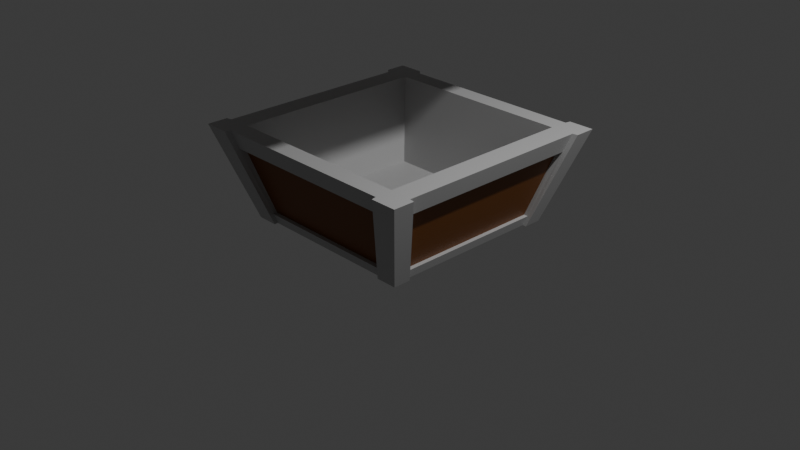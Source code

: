 # Source: Chest_01.blend  (saved by Blender 4.3.34; exported with 4.5.12 LTS)
import bpy
from mathutils import Matrix  # noqa: F401  (used for matrix-valued properties, if any)

bpy.ops.wm.read_factory_settings(use_empty=True)
scene = bpy.context.scene
scene.name = 'Scene'

# ---- collections
col_collection = bpy.data.collections.new('Collection'); scene.collection.children.link(col_collection)

# ---- materials (node trees are filled in below, after node groups)
mat_wood = bpy.data.materials.new('wood')
mat_wood.alpha_threshold = 0.0
mat_wood.roughness = 0.5
mat_wood.line_color = (0.0, 0.0, 0.0, 1.0)
mat_metal = bpy.data.materials.new('Metal')

# ---- material node trees
mat_wood.use_nodes = True; mat_wood.node_tree.nodes.clear()
_N = mat_wood.node_tree.nodes; _L = mat_wood.node_tree.links
n0 = _N.new('ShaderNodeOutputMaterial'); n0.name = 'Material Output'; n0.location = (300, 300)
n1 = _N.new('ShaderNodeBsdfPrincipled'); n1.name = 'Principled BSDF'; n1.location = (10, 300)
n1.inputs[0].default_value = (0.185, 0.06053, 0.008231, 1.0)
n1.inputs[3].default_value = 1.45
_L.new(n1.outputs[0], n0.inputs[0])
n0.is_active_output = True
mat_metal.use_nodes = True; mat_metal.node_tree.nodes.clear()
_N = mat_metal.node_tree.nodes; _L = mat_metal.node_tree.links
n0 = _N.new('ShaderNodeBsdfPrincipled'); n0.name = 'Principled BSDF'; n0.location = (10, 300)
n0.inputs[0].default_value = (0.4898, 0.4898, 0.4898, 1.0)
n1 = _N.new('ShaderNodeOutputMaterial'); n1.name = 'Material Output'; n1.location = (300, 300)
_L.new(n0.outputs[0], n1.inputs[0])
n1.is_active_output = True

# ---- world
world_world = bpy.data.worlds.new('World'); scene.world = world_world
world_world.use_nodes = True; world_world.node_tree.nodes.clear()
_N = world_world.node_tree.nodes; _L = world_world.node_tree.links
n0 = _N.new('ShaderNodeOutputWorld'); n0.name = 'World Output'; n0.location = (300, 300)
n1 = _N.new('ShaderNodeBackground'); n1.name = 'Background'; n1.location = (10, 300)
n1.inputs[0].default_value = (0.05088, 0.05088, 0.05088, 1.0)
_L.new(n1.outputs[0], n0.inputs[0])
n0.is_active_output = True
world_world.color = (0.05088, 0.05088, 0.05088)
world_world.sun_shadow_jitter_overblur = 0.0

# ---- cameras
cam_camera = bpy.data.cameras.new('Camera')
cam_camera.clip_end = 100.0
cam_camera.ortho_scale = 7.314

# ---- lights
light_light = bpy.data.lights.new('Light', 'POINT')
light_light.energy = 1000.0
light_light.shadow_soft_size = 0.1

# ---- meshes
me_cube_001 = bpy.data.meshes.new('Cube.001')
me_cube_001.from_pydata([(-1.137, 1.0, -0.5), (-1.275, 1.275, -0.8945), (-1.137, -1.0, -0.5), (-1.275, -1.275, -0.8945), (-1.275, 0.4249, -0.8945), (-1.275, -0.4249, -0.8945), (-1.0, -0.3333, 0.0), (-1.0, 0.3333, 0.0), (-0.4681, 1.275, -0.8945), (-0.7789, 1.275, -0.8945), (-0.4347, -1.0, -0.5), (-0.7119, -1.0, -0.5), (-0.7789, -1.275, -0.8945), (-0.4681, -1.275, -1.0), (-0.7119, 1.0, -0.5), (-0.4347, 1.0, -0.5), (-0.645, 0.3333, 0.0), (-0.4012, 0.3333, 0.0), (-0.645, -0.3333, 0.0), (-0.4012, -0.3333, 0.0), (-0.4681, 1.45, -0.8945), (-0.7789, 1.45, -0.8945), (-0.4347, -1.116, -0.3864), (-0.7119, -1.116, -0.3864), (-0.7789, -1.45, -0.8945), (-0.4681, -1.45, -0.8945), (-0.7119, 1.116, -0.3864), (-0.4347, 1.116, -0.3864), (-0.645, 0.4001, 0.1554), (-0.4012, 0.4001, 0.1554), (-0.645, -0.4001, 0.1554), (-0.4012, -0.4001, 0.1554), (-0.1672, -1.275, -0.8259), (-0.1552, 1.0, -0.5), (-0.1433, 0.3333, 0.0), (-0.1433, -0.3333, 0.0), (-0.1672, 1.275, -0.8945), (-0.1552, -1.0, -0.5), (-0.05519, -1.45, -0.9005), (-0.1552, 1.116, -0.3864), (-0.1433, 0.4001, 0.1554), (-0.1433, -0.4001, 0.1554), (-0.1672, 1.45, -0.8945), (-0.1552, -1.116, -0.3864), (-1.176, 1.176, -1.074), (-1.176, -1.176, -1.074), (-1.176, 0.4249, -1.074), (-1.176, -0.4249, -1.074), (-0.4681, 1.176, -1.074), (-0.7789, 1.176, -1.074), (-0.7789, -1.176, -1.074), (-0.4681, -1.176, -1.074), (-0.4681, 1.45, -1.074), (-0.7789, 1.45, -1.074), (-0.7789, -1.45, -1.074), (-0.4681, -1.45, -1.074), (-0.1672, -1.176, -1.074), (-0.1672, 1.176, -1.074), (-0.05519, -1.45, -1.08), (-0.1672, 1.45, -1.074), (0.0, 1.275, -1.074), (0.0, 1.275, -1.074), (-1.275, -0.4249, -1.074), (-1.275, -1.275, -1.074), (-0.7789, 1.275, -1.074), (-1.275, 1.275, -1.074), (-1.275, 0.4249, -1.074), (-0.1672, 1.275, -1.074), (-0.4681, 1.275, -1.074), (-0.7789, -1.275, -1.074), (-0.4681, -1.275, -1.074), (-0.1672, -1.275, -1.155), (-0.6156, 0.3414, -0.08158), (-0.6156, -0.3414, -0.08158), (-0.9311, 0.3414, -0.08158), (-0.9311, -0.3414, -0.08158), (-0.4197, 0.3414, -0.08158), (-0.4197, -0.3414, -0.08158), (-0.2125, 0.3414, -0.08158), (-0.2125, -0.3414, -0.08158), (-0.7232, -0.9449, -0.5315), (-0.4735, -0.9449, -0.5315), (-0.2318, -0.9449, -0.5315), (-0.4735, 0.9449, -0.5315), (-0.7232, 0.9449, -0.5315), (-0.2318, 0.9449, -0.5315), (-1.042, -0.9449, -0.5315), (-1.042, 0.9449, -0.5315), (-1.073, 1.275, -0.8945), (-0.9639, -1.0, -0.5), (-1.073, -1.275, -0.8945), (-0.9639, 1.0, -0.5), (-0.8552, 0.3333, 0.0), (-0.8552, -0.3333, 0.0), (-1.073, 1.275, -1.074), (-1.073, -1.275, -1.074), (-1.014, 1.176, -1.074), (-1.014, -1.176, -1.074), (-0.8683, 0.3414, -0.08158), (-0.8683, -0.3414, -0.08158), (-0.9122, 0.9449, -0.5315), (-0.9122, -0.9449, -0.5315), (-1.073, 1.45, -0.8945), (-1.275, 1.45, -0.8945), (-1.275, -1.45, -0.8945), (-1.137, -1.116, -0.3864), (-1.137, 1.116, -0.3864), (-0.9639, -1.116, -0.3864), (-1.0, 0.4001, 0.1554), (-1.0, -0.4001, 0.1554), (-1.073, 1.45, -1.074), (-1.275, 1.45, -1.074), (-1.275, -1.45, -1.074), (-1.073, -1.45, -0.8945), (-0.9639, 1.116, -0.3864), (-0.8552, 0.4001, 0.1554), (-0.8552, -0.4001, 0.1554), (-1.073, -1.45, -1.074), (1.137, 1.0, -0.5), (1.275, 1.275, -0.8945), (1.137, -1.0, -0.5), (1.275, -1.275, -0.8945), (1.275, 0.4249, -0.8945), (1.275, -0.4249, -0.8945), (1.0, -0.3333, 0.0), (1.0, 0.3333, 0.0), (0.4681, 1.275, -0.8945), (0.7789, 1.275, -0.8945), (0.4347, -1.0, -0.5), (0.7119, -1.0, -0.5), (0.7789, -1.275, -0.8945), (0.4681, -1.275, -1.0), (0.7119, 1.0, -0.5), (0.4347, 1.0, -0.5), (0.645, 0.3333, 0.0), (0.4012, 0.3333, 0.0), (0.645, -0.3333, 0.0), (0.4012, -0.3333, 0.0), (0.4681, 1.45, -0.8945), (0.7789, 1.45, -0.8945), (0.4347, -1.116, -0.3864), (0.7119, -1.116, -0.3864), (0.7789, -1.45, -0.8945), (0.4681, -1.45, -0.8945), (0.7119, 1.116, -0.3864), (0.4347, 1.116, -0.3864), (0.645, 0.4001, 0.1554), (0.4012, 0.4001, 0.1554), (0.645, -0.4001, 0.1554), (0.4012, -0.4001, 0.1554), (0.1672, -1.275, -0.8259), (0.1552, 1.0, -0.5), (0.1433, 0.3333, 0.0), (0.1433, -0.3333, 0.0), (0.1672, 1.275, -0.8945), (0.1552, -1.0, -0.5), (0.05519, -1.45, -0.9005), (0.1552, 1.116, -0.3864), (0.1433, 0.4001, 0.1554), (0.1433, -0.4001, 0.1554), (0.1672, 1.45, -0.8945), (0.1552, -1.116, -0.3864), (1.176, 1.176, -1.074), (1.176, -1.176, -1.074), (1.176, 0.4249, -1.074), (1.176, -0.4249, -1.074), (0.4681, 1.176, -1.074), (0.7789, 1.176, -1.074), (0.7789, -1.176, -1.074), (0.4681, -1.176, -1.074), (0.4681, 1.45, -1.074), (0.7789, 1.45, -1.074), (0.7789, -1.45, -1.074), (0.4681, -1.45, -1.074), (0.1672, -1.176, -1.074), (0.1672, 1.176, -1.074), (0.05519, -1.45, -1.08), (0.1672, 1.45, -1.074), (1.275, -0.4249, -1.074), (1.275, -1.275, -1.074), (0.7789, 1.275, -1.074), (1.275, 1.275, -1.074), (1.275, 0.4249, -1.074), (0.1672, 1.275, -1.074), (0.4681, 1.275, -1.074), (0.7789, -1.275, -1.074), (0.4681, -1.275, -1.074), (0.1672, -1.275, -1.155), (0.6156, 0.3414, -0.08158), (0.6156, -0.3414, -0.08158), (0.9311, 0.3414, -0.08158), (0.9311, -0.3414, -0.08158), (0.4197, 0.3414, -0.08158), (0.4197, -0.3414, -0.08158), (0.2125, 0.3414, -0.08158), (0.2125, -0.3414, -0.08158), (0.7232, -0.9449, -0.5315), (0.4735, -0.9449, -0.5315), (0.2318, -0.9449, -0.5315), (0.4735, 0.9449, -0.5315), (0.7232, 0.9449, -0.5315), (0.2318, 0.9449, -0.5315), (1.042, -0.9449, -0.5315), (1.042, 0.9449, -0.5315), (1.073, 1.275, -0.8945), (0.9639, -1.0, -0.5), (1.073, -1.275, -0.8945), (0.9639, 1.0, -0.5), (0.8552, 0.3333, 0.0), (0.8552, -0.3333, 0.0), (1.073, 1.275, -1.074), (1.073, -1.275, -1.074), (1.014, 1.176, -1.074), (1.014, -1.176, -1.074), (0.8683, 0.3414, -0.08158), (0.8683, -0.3414, -0.08158), (0.9122, 0.9449, -0.5315), (0.9122, -0.9449, -0.5315), (1.073, 1.45, -0.8945), (1.275, 1.45, -0.8945), (1.275, -1.45, -0.8945), (1.137, -1.116, -0.3864), (1.137, 1.116, -0.3864), (0.9639, -1.116, -0.3864), (1.0, 0.4001, 0.1554), (1.0, -0.4001, 0.1554), (1.073, 1.45, -1.074), (1.275, 1.45, -1.074), (1.275, -1.45, -1.074), (1.073, -1.45, -0.8945), (0.9639, 1.116, -0.3864), (0.8552, 0.4001, 0.1554), (0.8552, -0.4001, 0.1554), (1.073, -1.45, -1.074), (-0.1672, -1.45, -1.155), (-0.1672, -1.45, -0.8259), (0.1672, -1.45, -0.8259), (0.1672, -1.45, -1.155), (-0.05519, -1.271, -1.08), (-0.05519, -1.271, -0.9005), (0.05519, -1.271, -0.9005), (0.05519, -1.271, -1.08)], [(60, 61)], [(90, 89, 107, 113), (3, 63, 112, 104), (4, 7, 0, 1), (3, 2, 6, 5), (5, 6, 7, 4), (92, 91, 114, 115), (0, 7, 108, 106), (33, 34, 40, 39), (88, 91, 14, 9), (11, 12, 24, 23), (34, 17, 19, 35), (16, 18, 30, 28), (33, 15, 17, 34), (9, 14, 26, 21), (32, 37, 10, 13), (35, 19, 10, 37), (13, 10, 22, 25), (21, 26, 27, 20), (29, 28, 30, 31), (27, 26, 28, 29), (25, 22, 23, 24), (31, 30, 23, 22), (15, 8, 20, 27), (17, 15, 27, 29), (10, 19, 31, 22), (14, 16, 28, 26), (19, 17, 29, 31), (18, 11, 23, 30), (37, 32, 235, 43), (36, 33, 39, 42), (8, 15, 33, 36), (235, 236, 161, 43), (160, 177, 59, 42), (43, 161, 159, 41), (160, 42, 39, 157), (40, 158, 157, 39), (34, 35, 41, 40), (35, 37, 43, 41), (58, 176, 241, 238), (21, 20, 52, 53), (4, 1, 65, 66), (5, 4, 66, 62), (3, 5, 62, 63), (25, 24, 54, 55), (64, 94, 110, 53), (175, 201, 85, 57), (93, 92, 115, 116), (52, 68, 64, 53), (55, 54, 69, 70), (56, 51, 81, 82), (97, 45, 86, 101), (48, 57, 85, 83), (47, 46, 74, 75), (82, 198, 174, 56), (46, 44, 87, 74), (183, 60, 67, 59, 177), (71, 187, 237, 234), (174, 187, 71, 56), (96, 49, 84, 100), (51, 50, 80, 81), (45, 47, 75, 86), (49, 48, 83, 84), (47, 45, 63, 62), (96, 44, 65, 94), (44, 46, 66, 65), (46, 47, 62, 66), (57, 48, 68, 67), (97, 50, 69, 95), (51, 56, 71, 70), (48, 49, 64, 68), (50, 51, 70, 69), (60, 183, 175, 57, 67), (195, 79, 78, 194), (99, 98, 72, 73), (73, 72, 76, 77), (77, 76, 78, 79), (79, 195, 198, 82), (99, 73, 80, 101), (80, 73, 77, 81), (81, 77, 79, 82), (85, 201, 194, 78), (83, 76, 72, 84), (100, 98, 74, 87), (85, 78, 76, 83), (84, 72, 98, 100), (75, 99, 101, 86), (75, 74, 98, 99), (45, 97, 95, 63), (49, 96, 94, 64), (44, 96, 100, 87), (50, 97, 101, 80), (91, 88, 102, 114), (1, 0, 106, 103), (16, 92, 93, 18), (14, 91, 92, 16), (12, 11, 89, 90), (18, 93, 89, 11), (116, 109, 105, 107), (113, 107, 105, 104), (114, 106, 108, 115), (115, 108, 109, 116), (113, 104, 112, 117), (103, 102, 110, 111), (103, 106, 114, 102), (94, 65, 111, 110), (89, 93, 116, 107), (6, 2, 105, 109), (65, 1, 103, 111), (7, 6, 109, 108), (2, 3, 104, 105), (63, 95, 117, 112), (21, 102, 88, 9), (206, 229, 223, 205), (121, 220, 228, 179), (122, 119, 118, 125), (121, 123, 124, 120), (123, 122, 125, 124), (208, 231, 230, 207), (118, 222, 224, 125), (151, 157, 158, 152), (204, 127, 132, 207), (129, 141, 142, 130), (152, 153, 137, 135), (134, 146, 148, 136), (151, 152, 135, 133), (127, 139, 144, 132), (150, 131, 128, 155), (153, 155, 128, 137), (131, 143, 140, 128), (139, 138, 145, 144), (147, 149, 148, 146), (145, 147, 146, 144), (143, 142, 141, 140), (149, 140, 141, 148), (133, 145, 138, 126), (135, 147, 145, 133), (128, 140, 149, 137), (132, 144, 146, 134), (137, 149, 147, 135), (136, 148, 141, 129), (155, 161, 236, 150), (154, 160, 157, 151), (126, 154, 151, 133), (152, 158, 159, 153), (153, 159, 161, 155), (139, 171, 170, 138), (122, 182, 181, 119), (123, 178, 182, 122), (121, 179, 178, 123), (143, 173, 172, 142), (211, 233, 172, 185), (209, 232, 231, 208), (170, 171, 180, 184), (173, 186, 185, 172), (174, 198, 197, 169), (213, 217, 202, 163), (166, 199, 201, 175), (165, 191, 190, 164), (164, 190, 203, 162), (212, 216, 200, 167), (169, 197, 196, 168), (163, 202, 191, 165), (167, 200, 199, 166), (165, 178, 179, 163), (212, 210, 181, 162), (162, 181, 182, 164), (164, 182, 178, 165), (175, 183, 184, 166), (213, 211, 185, 168), (169, 186, 187, 174), (166, 184, 180, 167), (168, 185, 186, 169), (215, 189, 188, 214), (189, 193, 192, 188), (193, 195, 194, 192), (215, 217, 196, 189), (196, 197, 193, 189), (197, 198, 195, 193), (199, 200, 188, 192), (216, 203, 190, 214), (201, 199, 192, 194), (200, 216, 214, 188), (191, 202, 217, 215), (191, 215, 214, 190), (163, 179, 211, 213), (167, 180, 210, 212), (162, 203, 216, 212), (168, 196, 217, 213), (172, 233, 229, 142), (207, 230, 218, 204), (119, 219, 222, 118), (134, 136, 209, 208), (132, 134, 208, 207), (130, 206, 205, 129), (136, 129, 205, 209), (232, 223, 221, 225), (229, 220, 221, 223), (230, 231, 224, 222), (231, 232, 225, 224), (229, 233, 228, 220), (219, 227, 226, 218), (219, 218, 230, 222), (210, 226, 227, 181), (205, 223, 232, 209), (124, 225, 221, 120), (181, 227, 219, 119), (206, 130, 142, 229), (125, 224, 225, 124), (120, 221, 220, 121), (179, 228, 233, 211), (41, 159, 158, 40), (58, 38, 235, 234), (38, 156, 236, 235), (176, 58, 234, 237), (156, 176, 237, 236), (238, 241, 240, 239), (38, 58, 238, 239), (176, 156, 240, 241), (156, 38, 239, 240), (110, 102, 21, 53), (150, 236, 143, 131), (237, 173, 143, 236), (187, 186, 173, 237), (32, 13, 25, 235), (234, 235, 25, 55), (71, 234, 55, 70), (90, 113, 24, 12), (95, 69, 54, 117), (54, 24, 113, 117), (139, 127, 204, 218), (180, 171, 226, 210), (171, 139, 218, 226), (154, 126, 138, 160), (183, 177, 170, 184), (177, 160, 138, 170), (36, 42, 20, 8), (67, 68, 52, 59), (59, 52, 20, 42)])
me_cube_001.polygons.foreach_set('material_index', [1, 1, 0, 0, 0, 1, 1, 1, 0, 1, 0, 1, 0, 1, 0, 0, 1, 1, 1, 1, 1, 1, 1, 1, 1, 1, 1, 1, 1, 1, 0, 1, 1, 1, 1, 1, 1, 1, 1, 1, 1, 1, 1, 1, 1, 0, 1, 1, 1, 0, 0, 0, 0, 0, 0, 1, 1, 1, 0, 0, 0, 0, 1, 1, 1, 1, 1, 1, 1, 1, 1, 1, 0, 0, 0, 0, 0, 0, 0, 0, 0, 0, 0, 0, 0, 0, 0, 1, 1, 0, 0, 1, 1, 0, 0, 0, 0, 1, 1, 1, 1, 1, 1, 1, 1, 1, 1, 1, 1, 1, 1, 1, 1, 1, 0, 0, 0, 1, 1, 1, 0, 1, 0, 1, 0, 1, 0, 0, 1, 1, 1, 1, 1, 1, 1, 1, 1, 1, 1, 1, 1, 1, 0, 1, 1, 1, 1, 1, 1, 1, 1, 1, 1, 1, 0, 0, 0, 0, 0, 0, 0, 0, 0, 1, 1, 1, 1, 1, 1, 1, 1, 1, 0, 0, 0, 0, 0, 0, 0, 0, 0, 0, 0, 0, 1, 1, 0, 0, 1, 1, 1, 0, 0, 0, 0, 1, 1, 1, 1, 1, 1, 1, 1, 1, 1, 1, 1, 1, 1, 1, 1, 1, 1, 1, 1, 1, 1, 1, 1, 1, 1, 1, 1, 1, 1, 1, 1, 1, 1, 1, 1, 1, 1, 1, 1, 1, 1, 1])
_uv = me_cube_001.uv_layers.new(name='UVMap')
_uv.uv.foreach_set('vector', [0.375, 0.983, 0.625, 0.983, 0.625, 0.983, 0.375, 0.983, 0.375, 0.0, 0.375, 0.0, 0.375, 0.0, 0.375, 0.0, 0.375, 0.1667, 0.625, 0.1667, 0.625, 0.25, 0.375, 0.25, 0.375, 0.0, 0.625, 0.0, 0.625, 0.08333, 0.375, 0.08333, 0.375, 0.08333, 0.625, 0.08333, 0.625, 0.1667, 0.375, 0.1667, 0.858, 0.5833, 0.858, 0.5, 0.858, 0.5, 0.858, 0.5833, 0.625, 0.25, 0.625, 0.1667, 0.625, 0.1667, 0.625, 0.25, 0.7649, 0.5, 0.7649, 0.5833, 0.7649, 0.5833, 0.7649, 0.5, 0.375, 0.267, 0.625, 0.267, 0.625, 0.2917, 0.375, 0.2917, 0.625, 0.9583, 0.375, 0.9583, 0.375, 0.9583, 0.625, 0.9583, 0.7649, 0.5833, 0.7917, 0.5833, 0.7917, 0.6667, 0.7649, 0.6667, 0.8333, 0.5833, 0.8333, 0.6667, 0.8333, 0.6667, 0.8333, 0.5833, 0.7649, 0.5, 0.7917, 0.5, 0.7917, 0.5833, 0.7649, 0.5833, 0.375, 0.2917, 0.625, 0.2917, 0.625, 0.2917, 0.375, 0.2917, 0.375, 0.8899, 0.625, 0.8899, 0.625, 0.9167, 0.375, 0.9167, 0.7649, 0.6667, 0.7917, 0.6667, 0.7917, 0.75, 0.7649, 0.75, 0.375, 0.9167, 0.625, 0.9167, 0.625, 0.9167, 0.375, 0.9167, 0.375, 0.2917, 0.625, 0.2917, 0.625, 0.3333, 0.375, 0.3333, 0.7917, 0.5833, 0.8333, 0.5833, 0.8333, 0.6667, 0.7917, 0.6667, 0.7917, 0.5, 0.8333, 0.5, 0.8333, 0.5833, 0.7917, 0.5833, 0.375, 0.9167, 0.625, 0.9167, 0.625, 0.9583, 0.375, 0.9583, 0.7917, 0.6667, 0.8333, 0.6667, 0.8333, 0.75, 0.7917, 0.75, 0.625, 0.3333, 0.375, 0.3333, 0.375, 0.3333, 0.625, 0.3333, 0.7917, 0.5833, 0.7917, 0.5, 0.7917, 0.5, 0.7917, 0.5833, 0.7917, 0.75, 0.7917, 0.6667, 0.7917, 0.6667, 0.7917, 0.75, 0.8333, 0.5, 0.8333, 0.5833, 0.8333, 0.5833, 0.8333, 0.5, 0.7917, 0.6667, 0.7917, 0.5833, 0.7917, 0.5833, 0.7917, 0.6667, 0.8333, 0.6667, 0.8333, 0.75, 0.8333, 0.75, 0.8333, 0.6667, 0.625, 0.8899, 0.375, 0.8899, 0.375, 0.8899, 0.625, 0.8899, 0.375, 0.3601, 0.625, 0.3601, 0.625, 0.3601, 0.375, 0.3601, 0.375, 0.3333, 0.625, 0.3333, 0.625, 0.3601, 0.375, 0.3601, 0.375, 0.8899, 0.375, 0.8899, 0.625, 0.8899, 0.625, 0.8899, 0.375, 0.3601, 0.375, 0.3601, 0.375, 0.3601, 0.375, 0.3601, 0.7649, 0.75, 0.7649, 0.75, 0.7649, 0.6667, 0.7649, 0.6667, 0.375, 0.3601, 0.375, 0.3601, 0.625, 0.3601, 0.625, 0.3601, 0.7649, 0.5833, 0.7649, 0.5833, 0.7649, 0.5, 0.7649, 0.5, 0.7649, 0.5833, 0.7649, 0.6667, 0.7649, 0.6667, 0.7649, 0.5833, 0.7649, 0.6667, 0.7649, 0.75, 0.7649, 0.75, 0.7649, 0.6667, 0.375, 0.8899, 0.375, 0.8899, 0.375, 0.8899, 0.375, 0.8899, 0.375, 0.2917, 0.375, 0.3333, 0.375, 0.3333, 0.375, 0.2917, 0.375, 0.1667, 0.375, 0.25, 0.375, 0.25, 0.375, 0.1667, 0.375, 0.08333, 0.375, 0.1667, 0.375, 0.1667, 0.375, 0.08333, 0.375, 0.0, 0.375, 0.08333, 0.375, 0.08333, 0.375, 0.0, 0.375, 0.9167, 0.375, 0.9583, 0.375, 0.9583, 0.375, 0.9167, 0.375, 0.2917, 0.375, 0.267, 0.375, 0.267, 0.375, 0.2917, 0.3803, 0.3428, 0.3803, 0.3428, 0.3803, 0.3428, 0.3803, 0.3428, 0.858, 0.6667, 0.858, 0.5833, 0.858, 0.5833, 0.858, 0.6667, 0.375, 0.3333, 0.375, 0.3333, 0.375, 0.2917, 0.375, 0.2917, 0.375, 0.9167, 0.375, 0.9583, 0.375, 0.9583, 0.375, 0.9167, 0.3803, 0.809, 0.375, 0.8209, 0.375, 0.8209, 0.3803, 0.809, 0.375, 0.8755, 0.375, 0.8871, 0.375, 0.8871, 0.375, 0.8755, 0.375, 0.3132, 0.3803, 0.3428, 0.3803, 0.3428, 0.375, 0.3132, 0.375, 0.08333, 0.375, 0.1667, 0.375, 0.1667, 0.375, 0.08333, 0.3803, 0.809, 0.3803, 0.809, 0.3803, 0.809, 0.3803, 0.809, 0.375, 0.1667, 0.375, 0.247, 0.375, 0.247, 0.375, 0.1667, 0.375, 0.3601, 0.0, 0.0, 0.375, 0.3601, 0.375, 0.3601, 0.375, 0.3601, 0.375, 0.8899, 0.375, 0.8899, 0.375, 0.8899, 0.375, 0.8899, 0.3803, 0.809, 0.375, 0.8899, 0.375, 0.8899, 0.3803, 0.809, 0.375, 0.2586, 0.375, 0.2754, 0.375, 0.2754, 0.375, 0.2586, 0.375, 0.8209, 0.375, 0.8586, 0.375, 0.8586, 0.375, 0.8209, 0.375, 0.8871, 0.375, 0.08333, 0.375, 0.08333, 0.375, 0.8871, 0.375, 0.2754, 0.375, 0.3132, 0.375, 0.3132, 0.375, 0.2754, 0.375, 0.08333, 0.375, 0.8871, 0.375, 1.0, 0.375, 0.08333, 0.375, 0.2586, 0.375, 0.247, 0.375, 0.25, 0.375, 0.267, 0.375, 0.247, 0.375, 0.1667, 0.375, 0.1667, 0.375, 0.25, 0.375, 0.1667, 0.375, 0.08333, 0.375, 0.08333, 0.375, 0.1667, 0.3803, 0.3428, 0.375, 0.3132, 0.375, 0.3333, 0.375, 0.3601, 0.375, 0.8755, 0.375, 0.8586, 0.375, 0.9583, 0.375, 0.983, 0.375, 0.8209, 0.3803, 0.809, 0.375, 0.8899, 0.375, 0.9167, 0.375, 0.3132, 0.375, 0.2754, 0.375, 0.2917, 0.375, 0.3333, 0.375, 0.8586, 0.375, 0.8209, 0.375, 0.9167, 0.375, 0.9583, 0.0, 0.0, 0.375, 0.3601, 0.3803, 0.3428, 0.3803, 0.3428, 0.375, 0.3601, 0.375, 0.08333, 0.375, 0.08333, 0.375, 0.1667, 0.375, 0.1667, 0.375, 0.08333, 0.375, 0.1667, 0.375, 0.1667, 0.375, 0.08333, 0.375, 0.08333, 0.375, 0.1667, 0.375, 0.1667, 0.375, 0.08333, 0.375, 0.08333, 0.375, 0.1667, 0.375, 0.1667, 0.375, 0.08333, 0.375, 0.08333, 0.375, 0.08333, 0.3803, 0.809, 0.3803, 0.809, 0.375, 0.08333, 0.375, 0.08333, 0.375, 0.8586, 0.375, 0.8755, 0.375, 0.8586, 0.375, 0.08333, 0.375, 0.08333, 0.375, 0.8209, 0.375, 0.8209, 0.375, 0.08333, 0.375, 0.08333, 0.3803, 0.809, 0.3803, 0.3428, 0.3803, 0.3428, 0.375, 0.1667, 0.375, 0.1667, 0.375, 0.3132, 0.375, 0.1667, 0.375, 0.1667, 0.375, 0.2754, 0.375, 0.2586, 0.375, 0.1667, 0.375, 0.1667, 0.375, 0.247, 0.3803, 0.3428, 0.375, 0.1667, 0.375, 0.1667, 0.375, 0.3132, 0.375, 0.2754, 0.375, 0.1667, 0.375, 0.1667, 0.375, 0.2586, 0.375, 0.08333, 0.375, 0.08333, 0.375, 0.8755, 0.375, 0.8871, 0.375, 0.08333, 0.375, 0.1667, 0.375, 0.1667, 0.375, 0.08333, 0.375, 0.8871, 0.375, 0.8755, 0.375, 0.983, 0.375, 1.0, 0.375, 0.2754, 0.375, 0.2586, 0.375, 0.267, 0.375, 0.2917, 0.375, 0.247, 0.375, 0.2586, 0.375, 0.2586, 0.375, 0.247, 0.375, 0.8586, 0.375, 0.8755, 0.375, 0.8755, 0.375, 0.8586, 0.625, 0.267, 0.375, 0.267, 0.375, 0.267, 0.625, 0.267, 0.375, 0.25, 0.625, 0.25, 0.625, 0.25, 0.375, 0.25, 0.8333, 0.5833, 0.858, 0.5833, 0.858, 0.6667, 0.8333, 0.6667, 0.8333, 0.5, 0.858, 0.5, 0.858, 0.5833, 0.8333, 0.5833, 0.375, 0.9583, 0.625, 0.9583, 0.625, 0.983, 0.375, 0.983, 0.8333, 0.6667, 0.858, 0.6667, 0.858, 0.75, 0.8333, 0.75, 0.858, 0.6667, 0.875, 0.6667, 0.875, 0.75, 0.858, 0.75, 0.375, 0.983, 0.625, 0.983, 0.625, 1.0, 0.375, 1.0, 0.858, 0.5, 0.875, 0.5, 0.875, 0.5833, 0.858, 0.5833, 0.858, 0.5833, 0.875, 0.5833, 0.875, 0.6667, 0.858, 0.6667, 0.375, 0.983, 0.375, 1.0, 0.375, 1.0, 0.375, 0.983, 0.375, 0.25, 0.375, 0.267, 0.375, 0.267, 0.375, 0.25, 0.375, 0.25, 0.625, 0.25, 0.625, 0.267, 0.375, 0.267, 0.375, 0.267, 0.375, 0.25, 0.375, 0.25, 0.375, 0.267, 0.858, 0.75, 0.858, 0.6667, 0.858, 0.6667, 0.858, 0.75, 0.625, 0.08333, 0.625, 0.0, 0.625, 0.0, 0.625, 0.08333, 0.375, 0.25, 0.375, 0.25, 0.375, 0.25, 0.375, 0.25, 0.625, 0.1667, 0.625, 0.08333, 0.625, 0.08333, 0.625, 0.1667, 0.625, 0.0, 0.375, 0.0, 0.375, 0.0, 0.625, 0.0, 0.375, 1.0, 0.375, 0.983, 0.375, 0.983, 0.375, 1.0, 0.375, 0.2917, 0.375, 0.267, 0.375, 0.267, 0.375, 0.2917, 0.375, 0.983, 0.375, 0.983, 0.625, 0.983, 0.625, 0.983, 0.375, 0.0, 0.375, 0.0, 0.375, 0.0, 0.375, 0.0, 0.375, 0.1667, 0.375, 0.25, 0.625, 0.25, 0.625, 0.1667, 0.375, 0.0, 0.375, 0.08333, 0.625, 0.08333, 0.625, 0.0, 0.375, 0.08333, 0.375, 0.1667, 0.625, 0.1667, 0.625, 0.08333, 0.858, 0.5833, 0.858, 0.5833, 0.858, 0.5, 0.858, 0.5, 0.625, 0.25, 0.625, 0.25, 0.625, 0.1667, 0.625, 0.1667, 0.7649, 0.5, 0.7649, 0.5, 0.7649, 0.5833, 0.7649, 0.5833, 0.375, 0.267, 0.375, 0.2917, 0.625, 0.2917, 0.625, 0.267, 0.625, 0.9583, 0.625, 0.9583, 0.375, 0.9583, 0.375, 0.9583, 0.7649, 0.5833, 0.7649, 0.6667, 0.7917, 0.6667, 0.7917, 0.5833, 0.8333, 0.5833, 0.8333, 0.5833, 0.8333, 0.6667, 0.8333, 0.6667, 0.7649, 0.5, 0.7649, 0.5833, 0.7917, 0.5833, 0.7917, 0.5, 0.375, 0.2917, 0.375, 0.2917, 0.625, 0.2917, 0.625, 0.2917, 0.375, 0.8899, 0.375, 0.9167, 0.625, 0.9167, 0.625, 0.8899, 0.7649, 0.6667, 0.7649, 0.75, 0.7917, 0.75, 0.7917, 0.6667, 0.375, 0.9167, 0.375, 0.9167, 0.625, 0.9167, 0.625, 0.9167, 0.375, 0.2917, 0.375, 0.3333, 0.625, 0.3333, 0.625, 0.2917, 0.7917, 0.5833, 0.7917, 0.6667, 0.8333, 0.6667, 0.8333, 0.5833, 0.7917, 0.5, 0.7917, 0.5833, 0.8333, 0.5833, 0.8333, 0.5, 0.375, 0.9167, 0.375, 0.9583, 0.625, 0.9583, 0.625, 0.9167, 0.7917, 0.6667, 0.7917, 0.75, 0.8333, 0.75, 0.8333, 0.6667, 0.625, 0.3333, 0.625, 0.3333, 0.375, 0.3333, 0.375, 0.3333, 0.7917, 0.5833, 0.7917, 0.5833, 0.7917, 0.5, 0.7917, 0.5, 0.7917, 0.75, 0.7917, 0.75, 0.7917, 0.6667, 0.7917, 0.6667, 0.8333, 0.5, 0.8333, 0.5, 0.8333, 0.5833, 0.8333, 0.5833, 0.7917, 0.6667, 0.7917, 0.6667, 0.7917, 0.5833, 0.7917, 0.5833, 0.8333, 0.6667, 0.8333, 0.6667, 0.8333, 0.75, 0.8333, 0.75, 0.625, 0.8899, 0.625, 0.8899, 0.375, 0.8899, 0.375, 0.8899, 0.375, 0.3601, 0.375, 0.3601, 0.625, 0.3601, 0.625, 0.3601, 0.375, 0.3333, 0.375, 0.3601, 0.625, 0.3601, 0.625, 0.3333, 0.7649, 0.5833, 0.7649, 0.5833, 0.7649, 0.6667, 0.7649, 0.6667, 0.7649, 0.6667, 0.7649, 0.6667, 0.7649, 0.75, 0.7649, 0.75, 0.375, 0.2917, 0.375, 0.2917, 0.375, 0.3333, 0.375, 0.3333, 0.375, 0.1667, 0.375, 0.1667, 0.375, 0.25, 0.375, 0.25, 0.375, 0.08333, 0.375, 0.08333, 0.375, 0.1667, 0.375, 0.1667, 0.375, 0.0, 0.375, 0.0, 0.375, 0.08333, 0.375, 0.08333, 0.375, 0.9167, 0.375, 0.9167, 0.375, 0.9583, 0.375, 0.9583, 0.375, 0.983, 0.375, 0.983, 0.375, 0.9583, 0.375, 0.9583, 0.858, 0.6667, 0.858, 0.6667, 0.858, 0.5833, 0.858, 0.5833, 0.375, 0.3333, 0.375, 0.2917, 0.375, 0.2917, 0.375, 0.3333, 0.375, 0.9167, 0.375, 0.9167, 0.375, 0.9583, 0.375, 0.9583, 0.3803, 0.809, 0.3803, 0.809, 0.375, 0.8209, 0.375, 0.8209, 0.375, 0.8755, 0.375, 0.8755, 0.375, 0.8871, 0.375, 0.8871, 0.375, 0.3132, 0.375, 0.3132, 0.3803, 0.3428, 0.3803, 0.3428, 0.375, 0.08333, 0.375, 0.08333, 0.375, 0.1667, 0.375, 0.1667, 0.375, 0.1667, 0.375, 0.1667, 0.375, 0.247, 0.375, 0.247, 0.375, 0.2586, 0.375, 0.2586, 0.375, 0.2754, 0.375, 0.2754, 0.375, 0.8209, 0.375, 0.8209, 0.375, 0.8586, 0.375, 0.8586, 0.375, 0.8871, 0.375, 0.8871, 0.375, 0.08333, 0.375, 0.08333, 0.375, 0.2754, 0.375, 0.2754, 0.375, 0.3132, 0.375, 0.3132, 0.375, 0.08333, 0.375, 0.08333, 0.375, 1.0, 0.375, 0.8871, 0.375, 0.2586, 0.375, 0.267, 0.375, 0.25, 0.375, 0.247, 0.375, 0.247, 0.375, 0.25, 0.375, 0.1667, 0.375, 0.1667, 0.375, 0.1667, 0.375, 0.1667, 0.375, 0.08333, 0.375, 0.08333, 0.3803, 0.3428, 0.375, 0.3601, 0.375, 0.3333, 0.375, 0.3132, 0.375, 0.8755, 0.375, 0.983, 0.375, 0.9583, 0.375, 0.8586, 0.375, 0.8209, 0.375, 0.9167, 0.375, 0.8899, 0.3803, 0.809, 0.375, 0.3132, 0.375, 0.3333, 0.375, 0.2917, 0.375, 0.2754, 0.375, 0.8586, 0.375, 0.9583, 0.375, 0.9167, 0.375, 0.8209, 0.375, 0.08333, 0.375, 0.08333, 0.375, 0.1667, 0.375, 0.1667, 0.375, 0.08333, 0.375, 0.08333, 0.375, 0.1667, 0.375, 0.1667, 0.375, 0.08333, 0.375, 0.08333, 0.375, 0.1667, 0.375, 0.1667, 0.375, 0.08333, 0.375, 0.8755, 0.375, 0.8586, 0.375, 0.08333, 0.375, 0.8586, 0.375, 0.8209, 0.375, 0.08333, 0.375, 0.08333, 0.375, 0.8209, 0.3803, 0.809, 0.375, 0.08333, 0.375, 0.08333, 0.375, 0.3132, 0.375, 0.2754, 0.375, 0.1667, 0.375, 0.1667, 0.375, 0.2586, 0.375, 0.247, 0.375, 0.1667, 0.375, 0.1667, 0.3803, 0.3428, 0.375, 0.3132, 0.375, 0.1667, 0.375, 0.1667, 0.375, 0.2754, 0.375, 0.2586, 0.375, 0.1667, 0.375, 0.1667, 0.375, 0.08333, 0.375, 0.8871, 0.375, 0.8755, 0.375, 0.08333, 0.375, 0.08333, 0.375, 0.08333, 0.375, 0.1667, 0.375, 0.1667, 0.375, 0.8871, 0.375, 1.0, 0.375, 0.983, 0.375, 0.8755, 0.375, 0.2754, 0.375, 0.2917, 0.375, 0.267, 0.375, 0.2586, 0.375, 0.247, 0.375, 0.247, 0.375, 0.2586, 0.375, 0.2586, 0.375, 0.8586, 0.375, 0.8586, 0.375, 0.8755, 0.375, 0.8755, 0.375, 0.9583, 0.375, 0.983, 0.375, 0.983, 0.375, 0.9583, 0.625, 0.267, 0.625, 0.267, 0.375, 0.267, 0.375, 0.267, 0.375, 0.25, 0.375, 0.25, 0.625, 0.25, 0.625, 0.25, 0.8333, 0.5833, 0.8333, 0.6667, 0.858, 0.6667, 0.858, 0.5833, 0.8333, 0.5, 0.8333, 0.5833, 0.858, 0.5833, 0.858, 0.5, 0.375, 0.9583, 0.375, 0.983, 0.625, 0.983, 0.625, 0.9583, 0.8333, 0.6667, 0.8333, 0.75, 0.858, 0.75, 0.858, 0.6667, 0.858, 0.6667, 0.858, 0.75, 0.875, 0.75, 0.875, 0.6667, 0.375, 0.983, 0.375, 1.0, 0.625, 1.0, 0.625, 0.983, 0.858, 0.5, 0.858, 0.5833, 0.875, 0.5833, 0.875, 0.5, 0.858, 0.5833, 0.858, 0.6667, 0.875, 0.6667, 0.875, 0.5833, 0.375, 0.983, 0.375, 0.983, 0.375, 1.0, 0.375, 1.0, 0.375, 0.25, 0.375, 0.25, 0.375, 0.267, 0.375, 0.267, 0.375, 0.25, 0.375, 0.267, 0.625, 0.267, 0.625, 0.25, 0.375, 0.267, 0.375, 0.267, 0.375, 0.25, 0.375, 0.25, 0.858, 0.75, 0.858, 0.75, 0.858, 0.6667, 0.858, 0.6667, 0.625, 0.08333, 0.625, 0.08333, 0.625, 0.0, 0.625, 0.0, 0.375, 0.25, 0.375, 0.25, 0.375, 0.25, 0.375, 0.25, 0.375, 0.983, 0.375, 0.9583, 0.375, 0.9583, 0.375, 0.983, 0.625, 0.1667, 0.625, 0.1667, 0.625, 0.08333, 0.625, 0.08333, 0.625, 0.0, 0.625, 0.0, 0.375, 0.0, 0.375, 0.0, 0.375, 1.0, 0.375, 1.0, 0.375, 0.983, 0.375, 0.983, 0.7649, 0.6667, 0.7649, 0.6667, 0.7649, 0.5833, 0.7649, 0.5833, 0.375, 0.8899, 0.375, 0.8899, 0.375, 0.8899, 0.375, 0.8899, 0.375, 0.8899, 0.375, 0.8899, 0.375, 0.8899, 0.375, 0.8899, 0.375, 0.8899, 0.375, 0.8899, 0.375, 0.8899, 0.375, 0.8899, 0.375, 0.8899, 0.375, 0.8899, 0.375, 0.8899, 0.375, 0.8899, 0.375, 0.8899, 0.375, 0.8899, 0.375, 0.8899, 0.375, 0.8899, 0.375, 0.8899, 0.375, 0.8899, 0.375, 0.8899, 0.375, 0.8899, 0.375, 0.8899, 0.375, 0.8899, 0.375, 0.8899, 0.375, 0.8899, 0.375, 0.8899, 0.375, 0.8899, 0.375, 0.8899, 0.375, 0.8899, 0.375, 0.267, 0.375, 0.267, 0.375, 0.2917, 0.375, 0.2917, 0.375, 0.8899, 0.375, 0.8899, 0.375, 0.9167, 0.375, 0.9167, 0.375, 0.8899, 0.375, 0.9167, 0.375, 0.9167, 0.375, 0.8899, 0.375, 0.8899, 0.375, 0.9167, 0.375, 0.9167, 0.375, 0.8899, 0.375, 0.8899, 0.375, 0.9167, 0.375, 0.9167, 0.375, 0.8899, 0.375, 0.8899, 0.375, 0.8899, 0.375, 0.9167, 0.375, 0.9167, 0.375, 0.8899, 0.375, 0.8899, 0.375, 0.9167, 0.375, 0.9167, 0.375, 0.983, 0.375, 0.983, 0.375, 0.9583, 0.375, 0.9583, 0.375, 0.983, 0.375, 0.9583, 0.375, 0.9583, 0.375, 0.983, 0.375, 0.9583, 0.375, 0.9583, 0.375, 0.983, 0.375, 0.983, 0.375, 0.2917, 0.375, 0.2917, 0.375, 0.267, 0.375, 0.267, 0.375, 0.2917, 0.375, 0.2917, 0.375, 0.267, 0.375, 0.267, 0.375, 0.2917, 0.375, 0.2917, 0.375, 0.267, 0.375, 0.267, 0.375, 0.3601, 0.375, 0.3333, 0.375, 0.3333, 0.375, 0.3601, 0.375, 0.3601, 0.375, 0.3601, 0.375, 0.3333, 0.375, 0.3333, 0.375, 0.3601, 0.375, 0.3601, 0.375, 0.3333, 0.375, 0.3333, 0.375, 0.3601, 0.375, 0.3601, 0.375, 0.3333, 0.375, 0.3333, 0.375, 0.3601, 0.375, 0.3333, 0.375, 0.3333, 0.375, 0.3601, 0.375, 0.3601, 0.375, 0.3333, 0.375, 0.3333, 0.375, 0.3601])
me_cube_001.materials.append(mat_wood)
me_cube_001.materials.append(mat_metal)
me_cube_001.use_mirror_vertex_groups = False
me_cube_001.update()
me_cube_003 = bpy.data.meshes.new('Cube.003')
me_cube_003.from_pydata([(-1.0, -1.0, -0.001891), (-1.344, -1.321, 1.0), (-1.0, 1.0, -0.001891), (-1.344, 1.321, 1.0), (1.0, -1.0, -0.001891), (1.344, -1.321, 1.0), (1.0, 1.0, -0.001891), (1.344, 1.321, 1.0), (0.8506, 1.0, -0.001891), (-0.8506, 1.0, -0.001891), (-1.143, 1.321, 1.0), (1.143, 1.321, 1.0), (-0.8506, -1.0, -0.001891), (0.8506, -1.0, -0.001891), (1.143, -1.321, 1.0), (-1.143, -1.321, 1.0), (-1.0, 0.8903, -0.001891), (-1.0, -0.8903, -0.001891), (-1.344, -1.176, 1.0), (-1.344, 1.176, 1.0), (1.0, -0.8903, -0.001891), (1.0, 0.8903, -0.001891), (1.344, 1.176, 1.0), (1.344, -1.176, 1.0), (1.143, 1.176, 1.0), (1.143, -1.176, 1.0), (-1.143, 1.176, 1.0), (-1.143, -1.176, 1.0), (-0.8506, 0.8903, -0.001891), (-0.8506, -0.8903, -0.001891), (0.8506, 0.8903, -0.001891), (0.8506, -0.8903, -0.001891), (1.087, -1.259, 0.8061), (-1.087, -1.259, 0.8061), (-1.087, 1.259, 0.8061), (1.087, 1.259, 0.8061), (1.277, 1.121, 0.8061), (1.277, -1.121, 0.8061), (-1.277, -1.121, 0.8061), (-1.277, 1.121, 0.8061), (0.8801, -1.032, 0.0991), (-0.8801, -1.032, 0.0991), (-0.8801, 1.032, 0.0991), (0.8801, 1.032, 0.0991), (1.035, 0.9191, 0.0991), (1.035, -0.9191, 0.0991), (-1.035, -0.9191, 0.0991), (-1.035, 0.9191, 0.0991), (-1.051, -0.8888, -0.001891), (-1.051, -1.051, -0.001891), (-1.412, -1.388, 1.0), (-1.412, 1.189, 1.0), (-1.412, 1.388, 1.0), (-1.051, 1.051, -0.001891), (-0.8491, 1.051, -0.001891), (1.156, 1.388, 1.0), (1.412, 1.388, 1.0), (1.051, 1.051, -0.001891), (1.051, 0.8888, -0.001891), (1.412, -1.189, 1.0), (1.412, -1.388, 1.0), (1.051, -1.051, -0.001891), (0.8491, -1.051, -0.001891), (-1.156, -1.388, 1.0), (0.8491, 1.051, -0.001891), (-1.156, 1.388, 1.0), (-0.8491, -1.051, -0.001891), (1.156, -1.388, 1.0), (0.8801, -1.085, 0.0991), (-0.8801, -1.085, 0.0991), (-0.8801, 1.085, 0.0991), (0.8801, 1.085, 0.0991), (-1.051, 0.8888, -0.001891), (-1.412, -1.189, 1.0), (1.051, -0.8888, -0.001891), (1.412, 1.189, 1.0), (1.087, 0.9191, 0.0991), (1.087, -0.9191, 0.0991), (-1.087, -0.9191, 0.0991), (-1.087, 0.9191, 0.0991), (1.097, -1.323, 0.8061), (-1.097, -1.323, 0.8061), (-1.097, 1.323, 0.8061), (1.097, 1.323, 0.8061), (1.342, 1.131, 0.8061), (1.342, -1.131, 0.8061), (-1.342, -1.131, 0.8061), (-1.342, 1.131, 0.8061), (-1.097, -0.8875, -0.001891), (-1.097, -1.097, -0.001891), (-1.401, -1.381, 0.8061), (-1.474, -1.449, 1.0), (-1.474, 1.201, 1.0), (-1.474, 1.449, 1.0), (-1.135, 1.132, 0.0991), (-1.097, 1.097, -0.001891), (-0.8477, 1.097, -0.001891), (1.169, 1.449, 1.0), (1.474, 1.449, 1.0), (1.135, 1.132, 0.0991), (1.097, 1.097, -0.001891), (1.097, 0.8875, -0.001891), (1.474, -1.201, 1.0), (1.474, -1.449, 1.0), (1.135, -1.132, 0.0991), (1.097, -1.097, -0.001891), (0.8477, -1.097, -0.001891), (-1.169, -1.449, 1.0), (0.8477, 1.097, -0.001891), (-1.169, 1.449, 1.0), (-0.8477, -1.097, -0.001891), (1.169, -1.449, 1.0), (0.8801, -1.132, 0.0991), (-0.8801, -1.132, 0.0991), (-0.8801, 1.132, 0.0991), (0.8801, 1.132, 0.0991), (-1.097, 0.8875, -0.001891), (-1.474, -1.201, 1.0), (1.097, -0.8875, -0.001891), (1.474, 1.201, 1.0), (1.135, 0.9191, 0.0991), (1.135, -0.9191, 0.0991), (-1.135, -0.9191, 0.0991), (-1.135, 0.9191, 0.0991), (-1.135, -1.132, 0.0991), (-1.401, 1.381, 0.8061), (1.401, 1.381, 0.8061), (1.401, -1.381, 0.8061), (1.107, -1.381, 0.8061), (-1.107, -1.381, 0.8061), (-1.107, 1.381, 0.8061), (1.107, 1.381, 0.8061), (1.401, 1.14, 0.8061), (1.401, -1.14, 0.8061), (-1.401, -1.14, 0.8061), (-1.401, 1.14, 0.8061), (0.9579, 0.9855, 0.1), (0.9579, -0.9855, 0.1), (-0.9579, 0.9855, 0.1), (-0.9579, -0.9855, 0.1)], [], [(47, 39, 87, 79), (17, 0, 49, 48), (46, 47, 79, 78), (8, 9, 54, 64), (31, 20, 4, 13), (27, 18, 1, 15), (23, 25, 14, 5), (25, 27, 15, 14), (17, 29, 12, 0), (29, 31, 13, 12), (38, 46, 78, 86), (6, 8, 64, 57), (45, 37, 85, 77), (44, 45, 77, 76), (9, 8, 30, 28), (28, 30, 31, 29), (2, 9, 28, 16), (16, 28, 29, 17), (11, 10, 26, 24), (27, 25, 137, 139), (7, 11, 24, 22), (22, 24, 25, 23), (10, 3, 19, 26), (26, 19, 18, 27), (8, 6, 21, 30), (30, 21, 20, 31), (15, 1, 50, 63), (33, 32, 80, 81), (36, 44, 76, 84), (13, 4, 61, 62), (46, 38, 39, 47), (43, 35, 83, 71), (44, 36, 37, 45), (42, 43, 71, 70), (42, 34, 35, 43), (35, 34, 82, 83), (40, 32, 33, 41), (34, 42, 70, 82), (22, 23, 59, 75), (23, 5, 60, 59), (41, 33, 81, 69), (7, 22, 75, 56), (40, 41, 69, 68), (21, 6, 57, 58), (37, 36, 84, 85), (32, 40, 68, 80), (20, 21, 58, 74), (14, 15, 63, 67), (4, 20, 74, 61), (11, 7, 56, 55), (39, 38, 86, 87), (5, 14, 67, 60), (18, 19, 51, 73), (9, 2, 53, 54), (87, 51, 92, 135), (68, 62, 106, 112), (74, 77, 121, 118), (73, 86, 134, 117), (76, 58, 101, 120), (80, 67, 63, 81), (55, 56, 98, 97), (82, 65, 55, 83), (85, 59, 102, 133), (84, 75, 59, 85), (60, 67, 111, 103), (86, 73, 51, 87), (54, 53, 95, 96), (75, 84, 132, 119), (56, 75, 119, 98), (79, 87, 135, 123), (83, 55, 97, 131), (49, 66, 110, 89), (51, 52, 93, 92), (86, 78, 122, 134), (65, 82, 130, 109), (61, 74, 118, 105), (77, 85, 133, 121), (81, 63, 107, 129), (52, 65, 109, 93), (62, 68, 69, 66), (48, 49, 89, 88), (54, 70, 71, 64), (84, 76, 120, 132), (58, 76, 77, 74), (67, 80, 128, 111), (48, 78, 79, 72), (3, 10, 65, 52), (2, 16, 72, 53), (10, 11, 55, 65), (19, 3, 52, 51), (16, 17, 48, 72), (0, 12, 66, 49), (1, 18, 73, 50), (12, 13, 62, 66), (84, 76, 58, 75), (135, 92, 93, 125), (131, 97, 98, 126), (133, 102, 103, 127), (129, 107, 91, 90), (127, 103, 111, 128), (125, 93, 109, 130), (126, 98, 119, 132), (90, 91, 117, 134), (124, 90, 134, 122), (99, 126, 132, 120), (94, 125, 130, 114), (104, 127, 128, 112), (113, 129, 90, 124), (121, 133, 127, 104), (115, 131, 126, 99), (123, 135, 125, 94), (116, 123, 94, 95), (108, 115, 99, 100), (118, 121, 104, 105), (110, 113, 124, 89), (105, 104, 112, 106), (95, 94, 114, 96), (100, 99, 120, 101), (89, 124, 122, 88), (58, 57, 100, 101), (78, 48, 88, 122), (66, 69, 113, 110), (59, 60, 103, 102), (72, 79, 123, 116), (70, 54, 96, 114), (80, 68, 112, 128), (64, 71, 115, 108), (62, 61, 105, 106), (69, 81, 129, 113), (53, 72, 116, 95), (63, 50, 91, 107), (82, 70, 114, 130), (57, 64, 108, 100), (71, 83, 131, 115), (50, 73, 117, 91), (136, 138, 139, 137), (26, 27, 139, 138), (25, 24, 136, 137), (24, 26, 138, 136)])
me_cube_003.polygons.foreach_set('material_index', [0, 0, 0, 0, 0, 0, 0, 0, 0, 0, 0, 0, 0, 0, 0, 1, 0, 0, 0, 0, 0, 0, 0, 0, 0, 0, 0, 0, 0, 0, 1, 0, 1, 0, 1, 0, 1, 0, 0, 0, 0, 0, 0, 0, 0, 0, 0, 0, 0, 0, 0, 0, 0, 0, 0, 0, 0, 0, 0, 0, 0, 0, 0, 0, 0, 0, 0, 0, 0, 0, 0, 0, 0, 0, 0, 0, 0, 0, 0, 0, 0, 0, 0, 0, 0, 0, 0, 0, 0, 0, 0, 0, 0, 0, 0, 0, 0, 0, 0, 0, 0, 0, 0, 0, 0, 0, 0, 0, 0, 0, 0, 0, 0, 0, 0, 0, 0, 0, 0, 0, 0, 0, 0, 0, 0, 0, 0, 0, 0, 0, 0, 0, 0, 0, 0, 0, 0, 0, 0])
_uv = me_cube_003.uv_layers.new(name='UVMap')
_uv.uv.foreach_set('vector', [0.4002, 0.2363, 0.5766, 0.2363, 0.5766, 0.2363, 0.4002, 0.2363, 0.125, 0.7363, 0.125, 0.75, 0.125, 0.75, 0.125, 0.7363, 0.4002, 0.01371, 0.4002, 0.2363, 0.4002, 0.2363, 0.4002, 0.01371, 0.3563, 0.5, 0.1437, 0.5, 0.1437, 0.5, 0.3563, 0.5, 0.3563, 0.7363, 0.375, 0.7363, 0.375, 0.75, 0.3563, 0.75, 0.8563, 0.7363, 0.875, 0.7363, 0.875, 0.75, 0.8563, 0.75, 0.625, 0.7363, 0.6437, 0.7363, 0.6437, 0.75, 0.625, 0.75, 0.6437, 0.7363, 0.8563, 0.7363, 0.8563, 0.75, 0.6437, 0.75, 0.125, 0.7363, 0.1437, 0.7363, 0.1437, 0.75, 0.125, 0.75, 0.1437, 0.7363, 0.3563, 0.7363, 0.3563, 0.75, 0.1437, 0.75, 0.5766, 0.01371, 0.4002, 0.01371, 0.4002, 0.01371, 0.5766, 0.01371, 0.375, 0.5, 0.3563, 0.5, 0.3563, 0.5, 0.375, 0.5, 0.4002, 0.7363, 0.5766, 0.7363, 0.5766, 0.7363, 0.4002, 0.7363, 0.4002, 0.5137, 0.4002, 0.7363, 0.4002, 0.7363, 0.4002, 0.5137, 0.1437, 0.5, 0.3563, 0.5, 0.3563, 0.5137, 0.1437, 0.5137, 0.1437, 0.5137, 0.3563, 0.5137, 0.3563, 0.7363, 0.1437, 0.7363, 0.125, 0.5, 0.1437, 0.5, 0.1437, 0.5137, 0.125, 0.5137, 0.125, 0.5137, 0.1437, 0.5137, 0.1437, 0.7363, 0.125, 0.7363, 0.6437, 0.5, 0.8563, 0.5, 0.8563, 0.5137, 0.6437, 0.5137, 0.8563, 0.7363, 0.6437, 0.7363, 0.6437, 0.7363, 0.8563, 0.7363, 0.625, 0.5, 0.6437, 0.5, 0.6437, 0.5137, 0.625, 0.5137, 0.625, 0.5137, 0.6437, 0.5137, 0.6437, 0.7363, 0.625, 0.7363, 0.8563, 0.5, 0.875, 0.5, 0.875, 0.5137, 0.8563, 0.5137, 0.8563, 0.5137, 0.875, 0.5137, 0.875, 0.7363, 0.8563, 0.7363, 0.3563, 0.5, 0.375, 0.5, 0.375, 0.5137, 0.3563, 0.5137, 0.3563, 0.5137, 0.375, 0.5137, 0.375, 0.7363, 0.3563, 0.7363, 0.8563, 0.75, 0.875, 0.75, 0.875, 0.75, 0.8563, 0.75, 0.5766, 0.9813, 0.5766, 0.7687, 0.5766, 0.7687, 0.5766, 0.9813, 0.5766, 0.5137, 0.4002, 0.5137, 0.4002, 0.5137, 0.5766, 0.5137, 0.3563, 0.75, 0.375, 0.75, 0.375, 0.75, 0.3563, 0.75, 0.4002, 0.01371, 0.5766, 0.01371, 0.5766, 0.2363, 0.4002, 0.2363, 0.4002, 0.4813, 0.5766, 0.4813, 0.5766, 0.4813, 0.4002, 0.4813, 0.4002, 0.5137, 0.5766, 0.5137, 0.5766, 0.7363, 0.4002, 0.7363, 0.4002, 0.2687, 0.4002, 0.4813, 0.4002, 0.4813, 0.4002, 0.2687, 0.4002, 0.2687, 0.5766, 0.2687, 0.5766, 0.4813, 0.4002, 0.4813, 0.5766, 0.4813, 0.5766, 0.2687, 0.5766, 0.2687, 0.5766, 0.4813, 0.4002, 0.7687, 0.5766, 0.7687, 0.5766, 0.9813, 0.4002, 0.9813, 0.5766, 0.2687, 0.4002, 0.2687, 0.4002, 0.2687, 0.5766, 0.2687, 0.625, 0.5137, 0.625, 0.7363, 0.625, 0.7363, 0.625, 0.5137, 0.625, 0.7363, 0.625, 0.75, 0.625, 0.75, 0.625, 0.7363, 0.4002, 0.9813, 0.5766, 0.9813, 0.5766, 0.9813, 0.4002, 0.9813, 0.625, 0.5, 0.625, 0.5137, 0.625, 0.5137, 0.625, 0.5, 0.4002, 0.7687, 0.4002, 0.9813, 0.4002, 0.9813, 0.4002, 0.7687, 0.375, 0.5137, 0.375, 0.5, 0.375, 0.5, 0.375, 0.5137, 0.5766, 0.7363, 0.5766, 0.5137, 0.5766, 0.5137, 0.5766, 0.7363, 0.5766, 0.7687, 0.4002, 0.7687, 0.4002, 0.7687, 0.5766, 0.7687, 0.375, 0.7363, 0.375, 0.5137, 0.375, 0.5137, 0.375, 0.7363, 0.6437, 0.75, 0.8563, 0.75, 0.8563, 0.75, 0.6437, 0.75, 0.375, 0.75, 0.375, 0.7363, 0.375, 0.7363, 0.375, 0.75, 0.6437, 0.5, 0.625, 0.5, 0.625, 0.5, 0.6437, 0.5, 0.5766, 0.2363, 0.5766, 0.01371, 0.5766, 0.01371, 0.5766, 0.2363, 0.625, 0.75, 0.6437, 0.75, 0.6437, 0.75, 0.625, 0.75, 0.875, 0.7363, 0.875, 0.5137, 0.875, 0.5137, 0.875, 0.7363, 0.1437, 0.5, 0.125, 0.5, 0.125, 0.5, 0.1437, 0.5, 0.5766, 0.2363, 0.625, 0.2363, 0.625, 0.2363, 0.5766, 0.2363, 0.4002, 0.7687, 0.375, 0.7687, 0.375, 0.7687, 0.4002, 0.7687, 0.375, 0.7363, 0.4002, 0.7363, 0.4002, 0.7363, 0.375, 0.7363, 0.625, 0.01371, 0.5766, 0.01371, 0.5766, 0.01371, 0.625, 0.01371, 0.4002, 0.5137, 0.375, 0.5137, 0.375, 0.5137, 0.4002, 0.5137, 0.5766, 0.7687, 0.625, 0.7687, 0.625, 0.9813, 0.5766, 0.9813, 0.6437, 0.5, 0.625, 0.5, 0.625, 0.5, 0.6437, 0.5, 0.5766, 0.2687, 0.625, 0.2687, 0.625, 0.4813, 0.5766, 0.4813, 0.5766, 0.7363, 0.625, 0.7363, 0.625, 0.7363, 0.5766, 0.7363, 0.5766, 0.5137, 0.625, 0.5137, 0.625, 0.7363, 0.5766, 0.7363, 0.625, 0.75, 0.6437, 0.75, 0.6437, 0.75, 0.625, 0.75, 0.5766, 0.01371, 0.625, 0.01371, 0.625, 0.2363, 0.5766, 0.2363, 0.1437, 0.5, 0.125, 0.5, 0.125, 0.5, 0.1437, 0.5, 0.625, 0.5137, 0.5766, 0.5137, 0.5766, 0.5137, 0.625, 0.5137, 0.625, 0.5, 0.625, 0.5137, 0.625, 0.5137, 0.625, 0.5, 0.4002, 0.2363, 0.5766, 0.2363, 0.5766, 0.2363, 0.4002, 0.2363, 0.5766, 0.4813, 0.625, 0.4813, 0.625, 0.4813, 0.5766, 0.4813, 0.125, 0.75, 0.1437, 0.75, 0.1437, 0.75, 0.125, 0.75, 0.875, 0.5137, 0.875, 0.5, 0.875, 0.5, 0.875, 0.5137, 0.5766, 0.01371, 0.4002, 0.01371, 0.4002, 0.01371, 0.5766, 0.01371, 0.625, 0.2687, 0.5766, 0.2687, 0.5766, 0.2687, 0.625, 0.2687, 0.375, 0.75, 0.375, 0.7363, 0.375, 0.7363, 0.375, 0.75, 0.4002, 0.7363, 0.5766, 0.7363, 0.5766, 0.7363, 0.4002, 0.7363, 0.5766, 0.9813, 0.625, 0.9813, 0.625, 0.9813, 0.5766, 0.9813, 0.875, 0.5, 0.8563, 0.5, 0.8563, 0.5, 0.875, 0.5, 0.375, 0.7687, 0.4002, 0.7687, 0.4002, 0.9813, 0.375, 0.9813, 0.125, 0.7363, 0.125, 0.75, 0.125, 0.75, 0.125, 0.7363, 0.375, 0.2687, 0.4002, 0.2687, 0.4002, 0.4813, 0.375, 0.4813, 0.5766, 0.5137, 0.4002, 0.5137, 0.4002, 0.5137, 0.5766, 0.5137, 0.375, 0.5137, 0.4002, 0.5137, 0.4002, 0.7363, 0.375, 0.7363, 0.625, 0.7687, 0.5766, 0.7687, 0.5766, 0.7687, 0.625, 0.7687, 0.375, 0.01371, 0.4002, 0.01371, 0.4002, 0.2363, 0.375, 0.2363, 0.875, 0.5, 0.8563, 0.5, 0.8563, 0.5, 0.875, 0.5, 0.125, 0.5, 0.125, 0.5137, 0.125, 0.5137, 0.125, 0.5, 0.8563, 0.5, 0.6437, 0.5, 0.6437, 0.5, 0.8563, 0.5, 0.875, 0.5137, 0.875, 0.5, 0.875, 0.5, 0.875, 0.5137, 0.125, 0.5137, 0.125, 0.7363, 0.125, 0.7363, 0.125, 0.5137, 0.125, 0.75, 0.1437, 0.75, 0.1437, 0.75, 0.125, 0.75, 0.875, 0.75, 0.875, 0.7363, 0.875, 0.7363, 0.875, 0.75, 0.1437, 0.75, 0.3563, 0.75, 0.3563, 0.75, 0.1437, 0.75, 0.0, 0.0, 0.0, 0.0, 0.0, 0.0, 0.0, 0.0, 0.5766, 0.2363, 0.625, 0.2363, 0.625, 0.25, 0.5766, 0.25, 0.5766, 0.4813, 0.625, 0.4813, 0.625, 0.5, 0.5766, 0.5, 0.5766, 0.7363, 0.625, 0.7363, 0.625, 0.75, 0.5766, 0.75, 0.5766, 0.9813, 0.625, 0.9813, 0.625, 1.0, 0.5766, 1.0, 0.5766, 0.75, 0.625, 0.75, 0.625, 0.7687, 0.5766, 0.7687, 0.5766, 0.25, 0.625, 0.25, 0.625, 0.2687, 0.5766, 0.2687, 0.5766, 0.5, 0.625, 0.5, 0.625, 0.5137, 0.5766, 0.5137, 0.5766, 0.0, 0.625, 0.0, 0.625, 0.01371, 0.5766, 0.01371, 0.4002, 0.0, 0.5766, 0.0, 0.5766, 0.01371, 0.4002, 0.01371, 0.4002, 0.5, 0.5766, 0.5, 0.5766, 0.5137, 0.4002, 0.5137, 0.4002, 0.25, 0.5766, 0.25, 0.5766, 0.2687, 0.4002, 0.2687, 0.4002, 0.75, 0.5766, 0.75, 0.5766, 0.7687, 0.4002, 0.7687, 0.4002, 0.9813, 0.5766, 0.9813, 0.5766, 1.0, 0.4002, 1.0, 0.4002, 0.7363, 0.5766, 0.7363, 0.5766, 0.75, 0.4002, 0.75, 0.4002, 0.4813, 0.5766, 0.4813, 0.5766, 0.5, 0.4002, 0.5, 0.4002, 0.2363, 0.5766, 0.2363, 0.5766, 0.25, 0.4002, 0.25, 0.375, 0.2363, 0.4002, 0.2363, 0.4002, 0.25, 0.375, 0.25, 0.375, 0.4813, 0.4002, 0.4813, 0.4002, 0.5, 0.375, 0.5, 0.375, 0.7363, 0.4002, 0.7363, 0.4002, 0.75, 0.375, 0.75, 0.375, 0.9813, 0.4002, 0.9813, 0.4002, 1.0, 0.375, 1.0, 0.375, 0.75, 0.4002, 0.75, 0.4002, 0.7687, 0.375, 0.7687, 0.375, 0.25, 0.4002, 0.25, 0.4002, 0.2687, 0.375, 0.2687, 0.375, 0.5, 0.4002, 0.5, 0.4002, 0.5137, 0.375, 0.5137, 0.375, 0.0, 0.4002, 0.0, 0.4002, 0.01371, 0.375, 0.01371, 0.375, 0.5137, 0.375, 0.5, 0.375, 0.5, 0.375, 0.5137, 0.4002, 0.01371, 0.375, 0.01371, 0.375, 0.01371, 0.4002, 0.01371, 0.375, 0.9813, 0.4002, 0.9813, 0.4002, 0.9813, 0.375, 0.9813, 0.625, 0.7363, 0.625, 0.75, 0.625, 0.75, 0.625, 0.7363, 0.375, 0.2363, 0.4002, 0.2363, 0.4002, 0.2363, 0.375, 0.2363, 0.4002, 0.2687, 0.375, 0.2687, 0.375, 0.2687, 0.4002, 0.2687, 0.5766, 0.7687, 0.4002, 0.7687, 0.4002, 0.7687, 0.5766, 0.7687, 0.375, 0.4813, 0.4002, 0.4813, 0.4002, 0.4813, 0.375, 0.4813, 0.3563, 0.75, 0.375, 0.75, 0.375, 0.75, 0.3563, 0.75, 0.4002, 0.9813, 0.5766, 0.9813, 0.5766, 0.9813, 0.4002, 0.9813, 0.125, 0.5, 0.125, 0.5137, 0.125, 0.5137, 0.125, 0.5, 0.8563, 0.75, 0.875, 0.75, 0.875, 0.75, 0.8563, 0.75, 0.5766, 0.2687, 0.4002, 0.2687, 0.4002, 0.2687, 0.5766, 0.2687, 0.375, 0.5, 0.3563, 0.5, 0.3563, 0.5, 0.375, 0.5, 0.4002, 0.4813, 0.5766, 0.4813, 0.5766, 0.4813, 0.4002, 0.4813, 0.875, 0.75, 0.875, 0.7363, 0.875, 0.7363, 0.875, 0.75, 0.6437, 0.5137, 0.8563, 0.5137, 0.8563, 0.7363, 0.6437, 0.7363, 0.8563, 0.5137, 0.8563, 0.7363, 0.8563, 0.7363, 0.8563, 0.5137, 0.6437, 0.7363, 0.6437, 0.5137, 0.6437, 0.5137, 0.6437, 0.7363, 0.6437, 0.5137, 0.8563, 0.5137, 0.8563, 0.5137, 0.6437, 0.5137])
me_cube_003.materials.append(mat_metal)
me_cube_003.materials.append(mat_wood)
me_cube_003.update()

# ---- objects
ob_light = bpy.data.objects.new('Light', light_light)
ob_camera = bpy.data.objects.new('Camera', cam_camera)
ob_cube_001 = bpy.data.objects.new('Cube.001', me_cube_001)
ob_cube = bpy.data.objects.new('Cube', me_cube_003)

# ---- transforms, parenting, visibility, modifiers, constraints
ob_light.location = (4.076, 1.005, 5.904)
ob_light.rotation_euler = (0.6503, 0.05522, 1.866)
ob_light.lock_rotations_4d = False
ob_light.empty_display_type = 'ARROWS'
ob_light.color = (0.0, 0.0, 0.0, 0.0)
ob_light.lineart.crease_threshold = 0.0
ob_camera.location = (7.359, -6.926, 4.958)
ob_camera.rotation_euler = (1.109, 0.0, 0.8149)
ob_camera.lock_rotations_4d = False
ob_camera.empty_display_type = 'ARROWS'
ob_camera.color = (0.0, 0.0, 0.0, 0.0)
ob_camera.display_type = 'WIRE'
ob_camera.lineart.crease_threshold = 0.0
ob_cube_001.location = (0.0, 0.06188, 4.0)
ob_cube_001.rotation_euler = (-0.002744, 6.094e-19, -8.206e-22)
ob_cube_001.scale = (1.06, 1.0, 1.0)
ob_cube_001.lock_rotations_4d = False
ob_cube_001.empty_display_type = 'ARROWS'
ob_cube_001.lineart.crease_threshold = 0.0
ob_cube.location = (0.0, 0.0, 0.0)
ob_cube.scale = (0.9053, 0.9053, 1.0)

# ---- collection membership
col_collection.objects.link(ob_light)
col_collection.objects.link(ob_camera)
col_collection.objects.link(ob_cube_001)
col_collection.objects.link(ob_cube)

# ---- scene / render settings (as saved in the file)
scene.camera = ob_camera
scene.frame_start = 1; scene.frame_end = 250; scene.frame_set(115)
scene.render.engine = 'BLENDER_EEVEE_NEXT'
bpy.context.view_layer.update()
